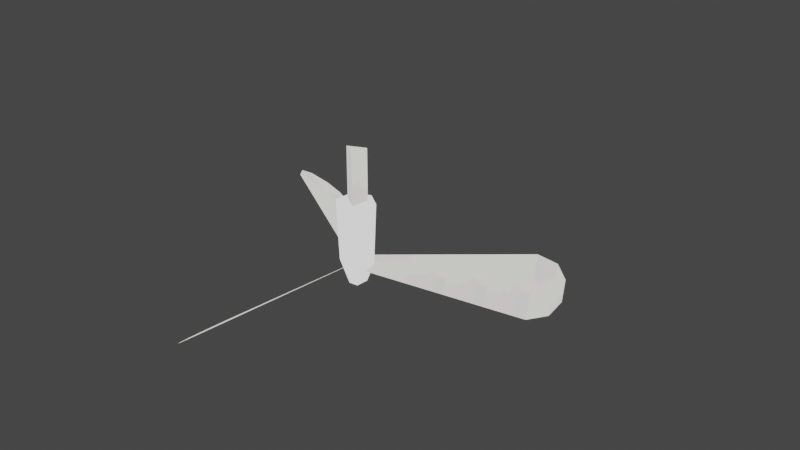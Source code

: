 # Source: PoolFan.blend  (saved by Blender 5.2.45; exported with 4.5.12 LTS)
import bpy
from mathutils import Matrix  # noqa: F401  (used for matrix-valued properties, if any)

bpy.ops.wm.read_factory_settings(use_empty=True)
scene = bpy.context.scene
scene.name = 'Scene'

# ---- collections
col_edb_o_hane1a_nja = bpy.data.collections.new('edb_o_hane1a.nja'); scene.collection.children.link(col_edb_o_hane1a_nja)

# ---- images (referenced by path relative to the original .blend; pixels are not part of the script)
import os
ASSET_DIR = os.environ.get("B2B_ASSET_DIR", "")  # directory of the original .blend (textures are referenced by path, not embedded)
HERE = os.path.dirname(os.path.abspath(__file__))  # packed textures are extracted next to this script under _unpacked/

def load_image(name, relpath, width, height, colorspace="sRGB"):
    """Load a texture the original file referenced (path relative to the .blend, or extracted next to this script)."""
    p = next((c for c in (os.path.join(HERE, relpath), os.path.join(ASSET_DIR, relpath)) if relpath and os.path.exists(c)), "")
    if p:
        img = bpy.data.images.load(p, check_existing=True)
        img.name = name
    else:  # same state as the original file: an image datablock whose file is absent (Cycles renders it pink)
        img = bpy.data.images.new(name, width, height)
        img.source = "FILE"
        img.filepath = "//" + (relpath or name)
    img.colorspace_settings.name = colorspace
    return img
img_edb_o_tet04 = load_image('edb_o_tet04', '_unpacked/edb_o_tet04.10fc0184.png', 16, 16, 'sRGB')
img_edb_o_tet03 = load_image('edb_o_tet03', '_unpacked/edb_o_tet03.3f9aec50.png', 16, 16, 'sRGB')

# ---- materials (node trees are filled in below, after node groups)
mat_edb_o_hane1a_nja_sa1mdl_0 = bpy.data.materials.new('edb_o_hane1a.nja.sa1mdl_0')
mat_edb_o_hane1a_nja_sa1mdl_0.use_transparent_shadow = False
mat_edb_o_hane1a_nja_sa1mdl_0.preview_render_type = 'FLAT'
mat_edb_o_hane1a_nja_sa1mdl_0.diffuse_color = (0.698, 0.698, 0.698, 1.0)
mat_edb_o_hane1a_nja_sa1mdl_0.roughness = 0.9569
mat_edb_o_hane1a_nja_sa1mdl_1 = bpy.data.materials.new('edb_o_hane1a.nja.sa1mdl_1')
mat_edb_o_hane1a_nja_sa1mdl_1.use_transparent_shadow = False
mat_edb_o_hane1a_nja_sa1mdl_1.preview_render_type = 'FLAT'
mat_edb_o_hane1a_nja_sa1mdl_1.diffuse_color = (0.698, 0.698, 0.698, 1.0)
mat_edb_o_hane1a_nja_sa1mdl_1.roughness = 0.9647
mat_edb_o_hane1a_nja_sa1mdl_2 = bpy.data.materials.new('edb_o_hane1a.nja.sa1mdl_2')
mat_edb_o_hane1a_nja_sa1mdl_2.use_transparent_shadow = False
mat_edb_o_hane1a_nja_sa1mdl_2.preview_render_type = 'FLAT'
mat_edb_o_hane1a_nja_sa1mdl_2.diffuse_color = (0.698, 0.698, 0.698, 1.0)
mat_edb_o_hane1a_nja_sa1mdl_2.roughness = 0.9569

# ---- node groups
ng_poolfannode = bpy.data.node_groups.new('PoolFanNode', 'GeometryNodeTree')
_s = ng_poolfannode.interface.new_socket(name='Geometry', in_out='OUTPUT', socket_type='NodeSocketGeometry')
_s = ng_poolfannode.interface.new_socket(name='Geometry', in_out='INPUT', socket_type='NodeSocketGeometry')
ng_poolfannode.interface.new_panel('SET Object Properties')
_s = ng_poolfannode.interface.new_socket(name='BAMS X Rotation', in_out='INPUT', socket_type='NodeSocketInt')
_s = ng_poolfannode.interface.new_socket(name='BAMS Y Rotation', in_out='INPUT', socket_type='NodeSocketInt')
_s = ng_poolfannode.interface.new_socket(name='BAMS Z Rotation', in_out='INPUT', socket_type='NodeSocketInt')
_s = ng_poolfannode.interface.new_socket(name='Scale X Property', in_out='INPUT', socket_type='NodeSocketFloat')
_s = ng_poolfannode.interface.new_socket(name='Scale Y Property', in_out='INPUT', socket_type='NodeSocketFloat')
_s = ng_poolfannode.interface.new_socket(name='Scale Z Property', in_out='INPUT', socket_type='NodeSocketFloat')
ng_poolfannode.interface.new_panel('Geometry Node Info')
ng_poolfannode.is_modifier = True
# nodes of 'PoolFanNode' reference scene objects; filled in after objects exist

# ---- material node trees
mat_edb_o_hane1a_nja_sa1mdl_0.use_nodes = True; mat_edb_o_hane1a_nja_sa1mdl_0.node_tree.nodes.clear()
_N = mat_edb_o_hane1a_nja_sa1mdl_0.node_tree.nodes; _L = mat_edb_o_hane1a_nja_sa1mdl_0.node_tree.links
n0 = _N.new('ShaderNodeTexImage'); n0.name = 'SAIO Texture'; n0.location = (-40, 319)
n0.label = 'SAIO Texture'
n0.image = img_edb_o_tet04
n1 = _N.new('ShaderNodeOutputMaterial'); n1.name = 'SAIO Output'; n1.location = (720, 360)
n1.label = 'SAIO Output'
_L.new(n0.outputs[0], n1.inputs[0])
n1.is_active_output = True
mat_edb_o_hane1a_nja_sa1mdl_1.use_nodes = True; mat_edb_o_hane1a_nja_sa1mdl_1.node_tree.nodes.clear()
_N = mat_edb_o_hane1a_nja_sa1mdl_1.node_tree.nodes; _L = mat_edb_o_hane1a_nja_sa1mdl_1.node_tree.links
n0 = _N.new('ShaderNodeOutputMaterial'); n0.name = 'SAIO Output'; n0.location = (720, 360)
n0.label = 'SAIO Output'
n1 = _N.new('ShaderNodeRGB'); n1.name = 'Color'; n1.location = (466, 365)
n1.outputs[0].default_value = (0.7011, 0.7011, 0.7011, 1.0)
_L.new(n1.outputs[0], n0.inputs[0])
n0.is_active_output = True
mat_edb_o_hane1a_nja_sa1mdl_2.use_nodes = True; mat_edb_o_hane1a_nja_sa1mdl_2.node_tree.nodes.clear()
_N = mat_edb_o_hane1a_nja_sa1mdl_2.node_tree.nodes; _L = mat_edb_o_hane1a_nja_sa1mdl_2.node_tree.links
n0 = _N.new('ShaderNodeTexImage'); n0.name = 'SAIO Texture'; n0.location = (-40, 319)
n0.label = 'SAIO Texture'
n0.image = img_edb_o_tet03
n1 = _N.new('ShaderNodeOutputMaterial'); n1.name = 'SAIO Output'; n1.location = (720, 360)
n1.label = 'SAIO Output'
_L.new(n0.outputs[0], n1.inputs[0])
n1.is_active_output = True

# ---- world
world_world = bpy.data.worlds.new('World'); scene.world = world_world
world_world.use_nodes = True; world_world.node_tree.nodes.clear()
_N = world_world.node_tree.nodes; _L = world_world.node_tree.links
n0 = _N.new('ShaderNodeOutputWorld'); n0.name = 'World Output'; n0.location = (300, 300)
n1 = _N.new('ShaderNodeBackground'); n1.name = 'Background'; n1.location = (10, 300)
n1.inputs[0].default_value = (0.05088, 0.05088, 0.05088, 1.0)
_L.new(n1.outputs[0], n0.inputs[0])
n0.is_active_output = True
world_world.color = (0.05088, 0.05088, 0.05088)
world_world.use_sun_shadow = False
world_world.sun_shadow_jitter_overblur = 0.0

# ---- meshes
me_poolfan = bpy.data.meshes.new('PoolFan')
me_poolfan.from_pydata([], [], [])
me_poolfan.update()
me_attach_00249334 = bpy.data.meshes.new('attach_00249334')
me_attach_00249334.from_pydata([(-1.875, 1.125, 0.0), (1.875, 1.125, 0.0), (6e-06, -1.875, 0.0), (-1.875, 1.125, -10.0), (1.875, 1.125, -10.0), (6e-06, -1.875, -10.0), (6e-06, 1.2e-05, -27.0), (1.875, 1.2e-05, -25.66), (3.248, 1.2e-05, -22.0), (3.75, 1.2e-05, -10.0), (0.9375, 1.624, -25.66), (1.624, 2.813, -22.0), (1.875, 3.248, -10.0), (-0.9375, 1.624, -25.66), (-1.624, 2.813, -22.0), (-1.875, 3.248, -10.0), (-1.875, 1.2e-05, -25.66), (-3.248, 1.2e-05, -22.0), (-3.75, 1.1e-05, -10.0), (-0.9375, -1.624, -25.66), (-1.624, -2.812, -22.0), (-1.875, -3.248, -10.0), (0.9375, -1.624, -25.66), (1.624, -2.812, -22.0), (1.875, -3.248, -10.0), (0.1873, -2.273, -21.0), (-2.063, -0.9743, -23.0), (-14.55, -32.74, -19.1), (-21.3, -28.84, -25.1), (-11.78, -30.01, -18.3), (-20.33, -25.07, -25.9), (-17.36, -33.19, -20.8), (-20.23, -31.53, -23.35), (-11.19, -13.02, -24.45), (-5.794, -16.14, -19.65), (-6.628, -6.999, -23.73), (-2.803, -9.207, -20.33), (-15.76, -19.05, -25.18), (-8.784, -23.07, -18.98), (1.875, 1.299, -21.0), (1.875, -1.299, -23.0), (35.62, 3.768, -19.1), (35.62, -4.027, -25.1), (31.87, 4.807, -18.3), (31.87, -5.066, -25.9), (37.42, 1.559, -20.8), (37.42, -1.753, -23.35), (16.87, -3.182, -24.45), (16.87, 3.053, -19.65), (9.375, -2.24, -23.73), (9.375, 2.176, -20.33), (24.37, -4.124, -25.18), (24.37, 3.93, -18.98), (-2.062, 0.9748, -21.0), (0.1881, 2.274, -23.0), (-21.07, 28.97, -19.1), (-14.32, 32.87, -25.1), (-20.1, 25.2, -18.3), (-11.55, 30.14, -25.9), (-20.06, 31.63, -20.8), (-17.19, 33.29, -23.35), (-5.681, 16.21, -24.45), (-11.08, 13.09, -19.65), (-2.746, 9.24, -23.72), (-6.571, 7.032, -20.32), (-8.615, 23.17, -25.17), (-15.59, 19.15, -18.97)], [], [(5, 4, 2), (2, 4, 1), (4, 3, 1), (1, 3, 0), (37, 33, 38), (38, 33, 34), (32, 28, 31), (31, 28, 27), (29, 27, 30), (30, 27, 28), (30, 37, 29), (29, 37, 38), (25, 36, 26), (26, 36, 35), (33, 35, 34), (34, 35, 36), (51, 47, 52), (52, 47, 48), (46, 42, 45), (45, 42, 41), (43, 41, 44), (44, 41, 42), (44, 51, 43), (43, 51, 52), (39, 50, 40), (40, 50, 49), (47, 49, 48), (48, 49, 50), (65, 61, 66), (66, 61, 62), (60, 56, 59), (59, 56, 55), (57, 55, 58), (58, 55, 56), (58, 65, 57), (57, 65, 66), (53, 64, 54), (54, 64, 63), (61, 63, 62), (62, 63, 64), (3, 5, 0), (0, 5, 2), (12, 9, 11), (11, 9, 8), (11, 8, 10), (10, 8, 7), (10, 7, 6), (9, 24, 8), (8, 24, 23), (8, 23, 7), (7, 23, 22), (7, 22, 6), (6, 22, 19), (6, 19, 16), (16, 19, 17), (16, 17, 14), (14, 17, 15), (14, 15, 12), (14, 12, 11), (14, 11, 13), (13, 11, 10), (13, 10, 6), (19, 22, 20), (20, 22, 23), (20, 23, 21), (21, 23, 24), (14, 13, 16), (16, 13, 6), (15, 17, 18), (18, 17, 20), (18, 20, 21), (19, 20, 17)])
me_attach_00249334.polygons.foreach_set('use_smooth', [True] * 72)
me_attach_00249334.polygons.foreach_set('material_index', [0, 0, 0, 0, 0, 0, 0, 0, 0, 0, 0, 0, 0, 0, 0, 0, 0, 0, 0, 0, 0, 0, 0, 0, 0, 0, 0, 0, 0, 0, 0, 0, 0, 0, 0, 0, 0, 0, 0, 0, 1, 1, 2, 2, 2, 2, 2, 2, 2, 2, 2, 2, 2, 2, 2, 2, 2, 2, 2, 2, 2, 2, 2, 2, 2, 2, 2, 2, 2, 2, 2, 2])
_uv = me_attach_00249334.uv_layers.new(name='UV')
_uv.uv.foreach_set('vector', [0.0, 0.007843, 0.9333, 0.007843, 0.0, 0.9373, 0.0, 0.9373, 0.9333, 0.007843, 0.9333, 0.9373, 0.0, 0.007843, 0.9333, 0.007843, 0.0, 0.9373, 0.0, 0.9373, 0.9333, 0.007843, 0.9333, 0.9373, 0.0, 0.007843, 0.9333, 0.007843, 0.0, 0.9373, 0.0, 0.9373, 0.9333, 0.007843, 0.9333, 0.9373, 0.0, 0.007843, 0.9333, 0.007843, 0.0, 0.9373, 0.0, 0.9373, 0.9333, 0.007843, 0.9333, 0.9373, 0.0, 0.007843, 0.9333, 0.007843, 0.0, 0.9373, 0.0, 0.9373, 0.9333, 0.007843, 0.9333, 0.9373, 0.0, 0.007843, 0.9333, 0.007843, 0.0, 0.9373, 0.0, 0.9373, 0.9333, 0.007843, 0.9333, 0.9373, 0.0, 0.007843, 0.9333, 0.007843, 0.0, 0.9373, 0.0, 0.9373, 0.9333, 0.007843, 0.9333, 0.9373, 0.0, 0.007843, 0.9333, 0.007843, 0.0, 0.9373, 0.0, 0.9373, 0.9333, 0.007843, 0.9333, 0.9373, 0.0, 0.007843, 0.9333, 0.007843, 0.0, 0.9373, 0.0, 0.9373, 0.9333, 0.007843, 0.9333, 0.9373, 0.0, 0.007843, 0.9333, 0.007843, 0.0, 0.9373, 0.0, 0.9373, 0.9333, 0.007843, 0.9333, 0.9373, 0.0, 0.007843, 0.9333, 0.007843, 0.0, 0.9373, 0.0, 0.9373, 0.9333, 0.007843, 0.9333, 0.9373, 0.0, 0.007843, 0.9333, 0.007843, 0.0, 0.9373, 0.0, 0.9373, 0.9333, 0.007843, 0.9333, 0.9373, 0.0, 0.007843, 0.9333, 0.007843, 0.0, 0.9373, 0.0, 0.9373, 0.9333, 0.007843, 0.9333, 0.9373, 0.0, 0.007843, 0.9333, 0.007843, 0.0, 0.9373, 0.0, 0.9373, 0.9333, 0.007843, 0.9333, 0.9373, 0.0, 0.007843, 0.9333, 0.007843, 0.0, 0.9373, 0.0, 0.9373, 0.9333, 0.007843, 0.9333, 0.9373, 0.0, 0.007843, 0.9333, 0.007843, 0.0, 0.9373, 0.0, 0.9373, 0.9333, 0.007843, 0.9333, 0.9373, 0.0, 0.007843, 0.9333, 0.007843, 0.0, 0.9373, 0.0, 0.9373, 0.9333, 0.007843, 0.9333, 0.9373, 0.0, 0.007843, 0.9333, 0.007843, 0.0, 0.9373, 0.0, 0.9373, 0.9333, 0.007843, 0.9333, 0.9373, 0.0, 0.007843, 0.9333, 0.007843, 0.0, 0.9373, 0.0, 0.9373, 0.9333, 0.007843, 0.9333, 0.9373, 0.0, 0.007843, 0.9333, 0.007843, 0.0, 0.9373, 0.0, 0.9373, 0.9333, 0.007843, 0.9333, 0.9373, 0.0, 1.0, 0.0, 1.0, 0.0, 1.0, 0.0, 1.0, 0.0, 1.0, 0.0, 1.0, 0.4235, 0.6314, 0.502, 0.6314, 0.4353, 0.1882, 0.4353, 0.1882, 0.502, 0.6314, 0.502, 0.1882, 0.4353, 0.1882, 0.502, 0.1882, 0.4667, 0.05098, 0.4667, 0.05098, 0.502, 0.1882, 0.502, 0.05098, 0.4667, 0.05098, 0.502, 0.05098, 0.502, 0.0, 0.502, 0.6314, 0.5765, 0.6314, 0.502, 0.1882, 0.502, 0.1882, 0.5765, 0.6314, 0.5686, 0.1882, 0.502, 0.1882, 0.5686, 0.1882, 0.502, 0.05098, 0.502, 0.05098, 0.5686, 0.1882, 0.5373, 0.05098, 0.502, 0.05098, 0.5373, 0.05098, 0.502, 0.0, 0.502, 0.0, 0.5373, 0.05098, 0.5294, 0.05098, 0.502, 0.0, 0.5294, 0.05098, 0.502, 0.05098, 0.502, 0.05098, 0.5294, 0.05098, 0.502, 0.1882, 0.502, 0.05098, 0.502, 0.1882, 0.4549, 0.1882, 0.4549, 0.1882, 0.502, 0.1882, 0.451, 0.6314, 0.4549, 0.1882, 0.451, 0.6314, 0.4235, 0.6314, 0.4549, 0.1882, 0.4235, 0.6314, 0.4353, 0.1882, 0.4549, 0.1882, 0.4353, 0.1882, 0.4706, 0.05098, 0.4706, 0.05098, 0.4353, 0.1882, 0.4667, 0.05098, 0.4706, 0.05098, 0.4667, 0.05098, 0.502, 0.0, 0.5294, 0.05098, 0.5373, 0.05098, 0.5451, 0.1882, 0.5451, 0.1882, 0.5373, 0.05098, 0.5686, 0.1882, 0.5451, 0.1882, 0.5686, 0.1882, 0.5529, 0.6314, 0.5529, 0.6314, 0.5686, 0.1882, 0.5765, 0.6314, 0.4549, 0.1882, 0.4706, 0.05098, 0.502, 0.05098, 0.502, 0.05098, 0.4706, 0.05098, 0.502, 0.0, 0.451, 0.6314, 0.502, 0.1882, 0.502, 0.6314, 0.502, 0.6314, 0.502, 0.1882, 0.5451, 0.1882, 0.502, 0.6314, 0.5451, 0.1882, 0.5529, 0.6314, 0.5294, 0.05098, 0.5451, 0.1882, 0.502, 0.1882])
me_attach_00249334.materials.append(mat_edb_o_hane1a_nja_sa1mdl_0)
me_attach_00249334.materials.append(mat_edb_o_hane1a_nja_sa1mdl_1)
me_attach_00249334.materials.append(mat_edb_o_hane1a_nja_sa1mdl_2)
me_attach_00249334.update()
me_attach_00249334.normals_split_custom_set([tuple(v) for v in zip(*[iter([4.196e-05, -1.0, 0.0, 0.8746, 0.4848, 0.0, -4.224e-05, -1.0, 0.0, -4.224e-05, -1.0, 0.0, 0.8746, 0.4848, 0.0, 0.8747, 0.4847, 0.0, 0.8746, 0.4848, 0.0, -0.8747, 0.4847, 0.0, 0.8747, 0.4847, 0.0, 0.8747, 0.4847, 0.0, -0.8747, 0.4847, 0.0, -0.8746, 0.4848, 0.0, 0.5283, -0.305, -0.7924, 0.5283, -0.305, -0.7924, 0.5283, -0.305, -0.7924, 0.5283, -0.305, -0.7924, 0.5283, -0.305, -0.7924, 0.5283, -0.305, -0.7924, 0.5283, -0.305, -0.7924, 0.5283, -0.305, -0.7924, 0.5283, -0.305, -0.7924, 0.5283, -0.305, -0.7924, 0.5283, -0.305, -0.7924, 0.5283, -0.305, -0.7924, 0.5283, -0.305, -0.7924, 0.5283, -0.305, -0.7924, 0.5283, -0.305, -0.7924, 0.5283, -0.305, -0.7924, 0.5283, -0.305, -0.7924, 0.5283, -0.305, -0.7924, 0.5283, -0.305, -0.7924, 0.5283, -0.305, -0.7924, 0.5283, -0.305, -0.7924, 0.5283, -0.305, -0.7924, 0.5283, -0.305, -0.7924, 0.5283, -0.305, -0.7924, 0.5283, -0.305, -0.7924, 0.5283, -0.305, -0.7924, 0.5283, -0.305, -0.7924, 0.5283, -0.305, -0.7924, 0.5283, -0.305, -0.7924, 0.5283, -0.305, -0.7924, 0.5283, -0.305, -0.7924, 0.5283, -0.305, -0.7924, 0.5283, -0.305, -0.7924, 0.5283, -0.305, -0.7924, 0.5283, -0.305, -0.7924, 0.5283, -0.305, -0.7924, -7.48e-07, 0.61, -0.7924, -3.486e-07, 0.61, -0.7924, -2.163e-06, 0.61, -0.7924, -2.163e-06, 0.61, -0.7924, -3.486e-07, 0.61, -0.7924, -4.935e-07, 0.61, -0.7924, 4.056e-06, 0.61, -0.7924, -1.932e-06, 0.61, -0.7924, -4.273e-06, 0.61, -0.7924, -4.273e-06, 0.61, -0.7924, -1.932e-06, 0.61, -0.7924, -2.699e-07, 0.61, -0.7924, 9.286e-07, 0.61, -0.7924, -2.699e-07, 0.61, -0.7924, 9.564e-07, 0.61, -0.7924, 9.564e-07, 0.61, -0.7924, -2.699e-07, 0.61, -0.7924, -1.932e-06, 0.61, -0.7924, 9.564e-07, 0.61, -0.7924, -7.48e-07, 0.61, -0.7924, 9.286e-07, 0.61, -0.7924, 9.286e-07, 0.61, -0.7924, -7.48e-07, 0.61, -0.7924, -2.163e-06, 0.61, -0.7924, 5.585e-06, 0.61, -0.7924, 8.503e-07, 0.61, -0.7924, 4.526e-06, 0.61, -0.7924, 4.526e-06, 0.61, -0.7924, 8.503e-07, 0.61, -0.7924, 1.577e-06, 0.61, -0.7924, -3.486e-07, 0.61, -0.7924, 1.577e-06, 0.61, -0.7924, -4.935e-07, 0.61, -0.7924, -4.935e-07, 0.61, -0.7924, 1.577e-06, 0.61, -0.7924, 8.503e-07, 0.61, -0.7924, -0.5283, -0.305, -0.7924, -0.5283, -0.305, -0.7924, -0.5283, -0.305, -0.7924, -0.5283, -0.305, -0.7924, -0.5283, -0.305, -0.7924, -0.5283, -0.305, -0.7924, -0.5283, -0.305, -0.7924, -0.5283, -0.305, -0.7924, -0.5283, -0.305, -0.7924, -0.5283, -0.305, -0.7924, -0.5283, -0.305, -0.7924, -0.5283, -0.305, -0.7924, -0.5283, -0.305, -0.7924, -0.5283, -0.305, -0.7924, -0.5283, -0.305, -0.7924, -0.5283, -0.305, -0.7924, -0.5283, -0.305, -0.7924, -0.5283, -0.305, -0.7924, -0.5283, -0.305, -0.7924, -0.5283, -0.305, -0.7924, -0.5283, -0.305, -0.7924, -0.5283, -0.305, -0.7924, -0.5283, -0.305, -0.7924, -0.5283, -0.305, -0.7924, -0.5283, -0.305, -0.7924, -0.5283, -0.305, -0.7924, -0.5283, -0.305, -0.7924, -0.5283, -0.305, -0.7924, -0.5283, -0.305, -0.7924, -0.5283, -0.305, -0.7924, -0.5283, -0.305, -0.7924, -0.5283, -0.305, -0.7924, -0.5283, -0.305, -0.7924, -0.5283, -0.305, -0.7924, -0.5283, -0.305, -0.7924, -0.5283, -0.305, -0.7924, -0.8747, 0.4847, 0.0, 4.196e-05, -1.0, 0.0, -0.8746, 0.4848, 0.0, -0.8746, 0.4848, 0.0, 4.196e-05, -1.0, 0.0, -4.224e-05, -1.0, 0.0, 0.4996, 0.8653, -0.04183, 0.9991, -1.876e-05, -0.04183, 0.4909, 0.8503, -0.1898, 0.4909, 0.8503, -0.1898, 0.9991, -1.876e-05, -0.04183, 0.9818, 1.315e-06, -0.1898, 0.4909, 0.8503, -0.1898, 0.9818, 1.315e-06, -0.1898, 0.4118, 0.7133, -0.5671, 0.4118, 0.7133, -0.5671, 0.9818, 1.315e-06, -0.1898, 0.8236, -5.178e-06, -0.5671, 0.4118, 0.7133, -0.5671, 0.8236, -5.178e-06, -0.5671, 7.684e-08, -2.613e-07, -1.0, 0.9991, -1.876e-05, -0.04183, 0.4995, -0.8653, -0.04183, 0.9818, 1.315e-06, -0.1898, 0.9818, 1.315e-06, -0.1898, 0.4995, -0.8653, -0.04183, 0.4909, -0.8503, -0.1898, 0.9818, 1.315e-06, -0.1898, 0.4909, -0.8503, -0.1898, 0.8236, -5.178e-06, -0.5671, 0.8236, -5.178e-06, -0.5671, 0.4909, -0.8503, -0.1898, 0.4118, -0.7133, -0.5671, 0.8236, -5.178e-06, -0.5671, 0.4118, -0.7133, -0.5671, 7.684e-08, -2.613e-07, -1.0, 7.684e-08, -2.613e-07, -1.0, 0.4118, -0.7133, -0.5671, -0.4118, -0.7133, -0.5671, 7.684e-08, -2.613e-07, -1.0, -0.4118, -0.7133, -0.5671, -0.8236, 5.065e-06, -0.5671, -0.8236, 5.065e-06, -0.5671, -0.4118, -0.7133, -0.5671, -0.9818, -1.297e-06, -0.1898, -0.8236, 5.065e-06, -0.5671, -0.9818, -1.297e-06, -0.1898, -0.4909, 0.8503, -0.1898, -0.4909, 0.8503, -0.1898, -0.9818, -1.297e-06, -0.1898, -0.4995, 0.8653, -0.04183, -0.4909, 0.8503, -0.1898, -0.4995, 0.8653, -0.04183, 0.4996, 0.8653, -0.04183, -0.4909, 0.8503, -0.1898, 0.4996, 0.8653, -0.04183, 0.4909, 0.8503, -0.1898, -0.4909, 0.8503, -0.1898, 0.4909, 0.8503, -0.1898, -0.4118, 0.7133, -0.5671, -0.4118, 0.7133, -0.5671, 0.4909, 0.8503, -0.1898, 0.4118, 0.7133, -0.5671, -0.4118, 0.7133, -0.5671, 0.4118, 0.7133, -0.5671, 7.684e-08, -2.613e-07, -1.0, -0.4118, -0.7133, -0.5671, 0.4118, -0.7133, -0.5671, -0.4909, -0.8503, -0.1898, -0.4909, -0.8503, -0.1898, 0.4118, -0.7133, -0.5671, 0.4909, -0.8503, -0.1898, -0.4909, -0.8503, -0.1898, 0.4909, -0.8503, -0.1898, -0.4996, -0.8653, -0.04183, -0.4996, -0.8653, -0.04183, 0.4909, -0.8503, -0.1898, 0.4995, -0.8653, -0.04183, -0.4909, 0.8503, -0.1898, -0.4118, 0.7133, -0.5671, -0.8236, 5.065e-06, -0.5671, -0.8236, 5.065e-06, -0.5671, -0.4118, 0.7133, -0.5671, 7.684e-08, -2.613e-07, -1.0, -0.4995, 0.8653, -0.04183, -0.9818, -1.297e-06, -0.1898, -0.9991, 1.843e-05, -0.04183, -0.9991, 1.843e-05, -0.04183, -0.9818, -1.297e-06, -0.1898, -0.4909, -0.8503, -0.1898, -0.9991, 1.843e-05, -0.04183, -0.4909, -0.8503, -0.1898, -0.4996, -0.8653, -0.04183, -0.4118, -0.7133, -0.5671, -0.4909, -0.8503, -0.1898, -0.9818, -1.297e-06, -0.1898])] * 3)])

# ---- objects
ob_poolfan = bpy.data.objects.new('PoolFan', me_poolfan)
ob_object_00249360 = bpy.data.objects.new('object_00249360', me_attach_00249334)
_N = ng_poolfannode.nodes; _L = ng_poolfannode.links
n0 = _N.new('NodeGroupOutput'); n0.name = 'Group Output'; n0.location = (360, -20)
n1 = _N.new('GeometryNodeCollectionInfo'); n1.name = 'Collection Info'; n1.location = (27, 9)
n1.inputs[0].default_value = col_edb_o_hane1a_nja
_L.new(n1.outputs[0], n0.inputs[0])
n0.is_active_output = True

# ---- transforms, parenting, visibility, modifiers, constraints
ob_poolfan.location = (0.0, 0.0, 0.0)
_m = ob_poolfan.modifiers.new('GeometryNodes', 'NODES')
_m.node_group = ng_poolfannode
ob_object_00249360.location = (0.0, -0.0, 0.0)
ob_object_00249360.rotation_euler = (0.0, -0.0, 0.4183)
ob_object_00249360.empty_display_type = 'ARROWS'

# ---- collection membership
scene.collection.objects.link(ob_poolfan)
col_edb_o_hane1a_nja.objects.link(ob_object_00249360)

# ---- scene / render settings (as saved in the file)
scene.frame_start = 1; scene.frame_end = 250; scene.frame_set(1)
scene.render.engine = 'BLENDER_EEVEE_NEXT'
scene.render.bake_bias = 0.0
scene.render.bake_samples = 0
scene.eevee.fast_gi_thickness_far = 0.0
scene.view_settings.view_transform = 'Filmic'
bpy.context.view_layer.update()

# ---- added for rendering (the .blend has no active camera and no usable light): camera, sun
cam_auto = bpy.data.cameras.new('AutoCamera')
cam_auto.lens = 50.0
cam_auto.sensor_width = 36.0
cam_auto.clip_end = 1948.06
ob_auto_camera = bpy.data.objects.new('AutoCamera', cam_auto)
scene.collection.objects.link(ob_auto_camera)
ob_auto_camera.location = (118.348, -129.882, 75.3009)
ob_auto_camera.rotation_euler = (1.09748, -7.21219e-08, 0.694738)
scene.camera = ob_auto_camera
light_auto_sun = bpy.data.lights.new('AutoSun', 'SUN')
light_auto_sun.energy = 3.0
light_auto_sun.angle = 0.0523599
ob_auto_sun = bpy.data.objects.new('AutoSun', light_auto_sun)
scene.collection.objects.link(ob_auto_sun)
ob_auto_sun.rotation_euler = (0.872665, 0.174533, 0.523599)
bpy.context.view_layer.update()
